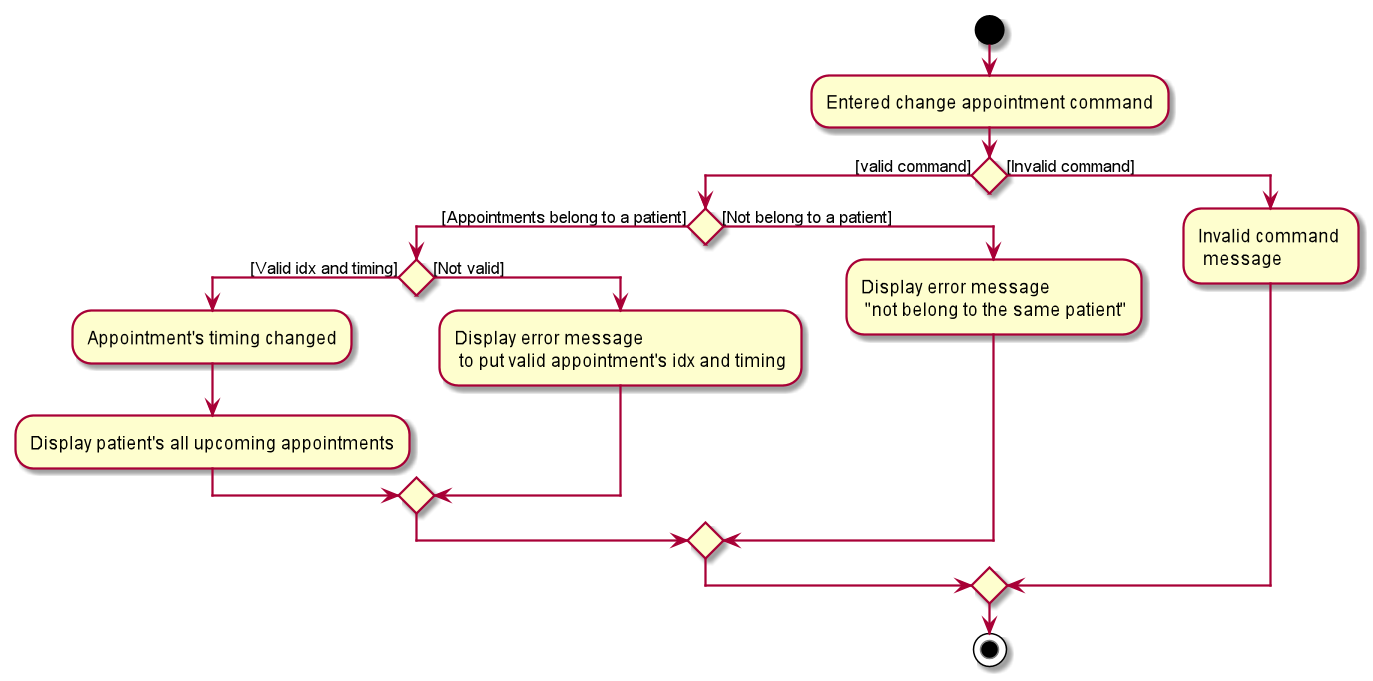

The diagram above was rendered by PlantUML. Its source (embedded in the PNG):
@startuml

start
-Entered change appointment command
if () then ([valid command])

    if () then ([Appointments belong to a patient])
        if() then ([Valid idx and timing])
        -Appointment's timing changed
        -Display patient's all upcoming appointments

        else ([Not valid])
        -Display error message\n to put valid appointment's idx and timing
        endif

    else ([Not belong to a patient])
    -Display error message\n "not belong to the same patient"
    endif

else ([Invalid command])
-Invalid command \n message
endif

stop
@enduml